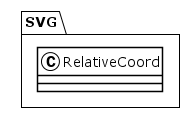

The diagram above was rendered by PlantUML. Its source (embedded in the PNG):
@startuml
!theme plain
package SVG {
class RelativeCoord {
}
}
@enduml